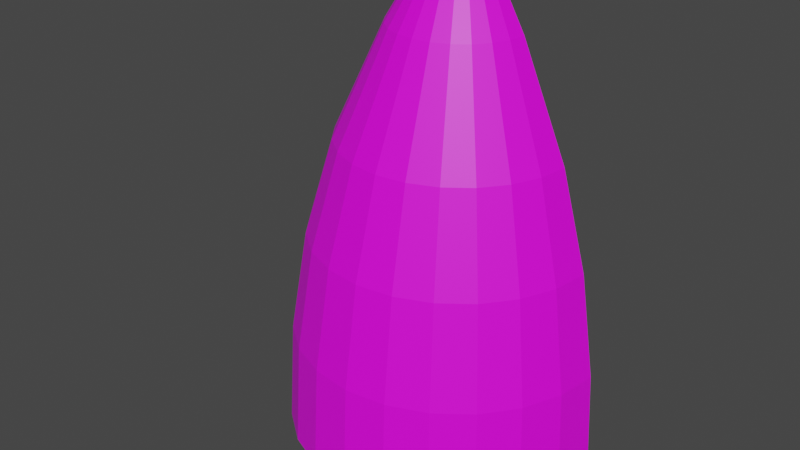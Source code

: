 # Source: model.blend  (saved by Blender 3.3.6; exported with 4.5.12 LTS)
import bpy
from mathutils import Matrix  # noqa: F401  (used for matrix-valued properties, if any)

bpy.ops.wm.read_factory_settings(use_empty=True)
scene = bpy.context.scene
scene.name = 'Scene'

# ---- images (referenced by path relative to the original .blend; pixels are not part of the script)
import os
ASSET_DIR = os.environ.get("B2B_ASSET_DIR", "")  # directory of the original .blend (textures are referenced by path, not embedded)
HERE = os.path.dirname(os.path.abspath(__file__))  # packed textures are extracted next to this script under _unpacked/

def load_image(name, relpath, width, height, colorspace="sRGB"):
    """Load a texture the original file referenced (path relative to the .blend, or extracted next to this script)."""
    p = next((c for c in (os.path.join(HERE, relpath), os.path.join(ASSET_DIR, relpath)) if relpath and os.path.exists(c)), "")
    if p:
        img = bpy.data.images.load(p, check_existing=True)
        img.name = name
    else:  # same state as the original file: an image datablock whose file is absent (Cycles renders it pink)
        img = bpy.data.images.new(name, width, height)
        img.source = "FILE"
        img.filepath = "//" + (relpath or name)
    img.colorspace_settings.name = colorspace
    return img
img_texture_png = load_image('texture.png', 'texture.png', 1024, 1024, 'sRGB')

# ---- materials (node trees are filled in below, after node groups)
mat_default = bpy.data.materials.new('default')

# ---- material node trees
mat_default.use_nodes = True; mat_default.node_tree.nodes.clear()
_N = mat_default.node_tree.nodes; _L = mat_default.node_tree.links
n0 = _N.new('ShaderNodeBsdfPrincipled'); n0.name = 'Principled BSDF'; n0.location = (10, 300)
n0.distribution = 'GGX'
n0.subsurface_method = 'RANDOM_WALK_SKIN'
n0.inputs[3].default_value = 1.45
n0.inputs[27].default_value = (0.0, 0.0, 0.0, 1.0)
n0.inputs[28].default_value = 1.0
n1 = _N.new('ShaderNodeOutputMaterial'); n1.name = 'Material Output'; n1.location = (300, 300)
n2 = _N.new('ShaderNodeTexImage'); n2.name = 'Image Texture'; n2.location = (-280, 270)
n2.image = img_texture_png
n3 = _N.new('ShaderNodeMath'); n3.name = 'Math'; n3.location = (0, 0)
n3.hide = True
n3.operation = 'GREATER_THAN'
_L.new(n0.outputs[0], n1.inputs[0])
_L.new(n2.outputs[0], n0.inputs[0])
_L.new(n2.outputs[1], n3.inputs[0])
_L.new(n3.outputs[0], n0.inputs[4])
n1.is_active_output = True

# ---- world
world_world = bpy.data.worlds.new('World'); scene.world = world_world
world_world.use_nodes = True; world_world.node_tree.nodes.clear()
_N = world_world.node_tree.nodes; _L = world_world.node_tree.links
n0 = _N.new('ShaderNodeOutputWorld'); n0.name = 'World Output'; n0.location = (300, 300)
n1 = _N.new('ShaderNodeBackground'); n1.name = 'Background'; n1.location = (10, 300)
n1.inputs[0].default_value = (0.05088, 0.05088, 0.05088, 1.0)
_L.new(n1.outputs[0], n0.inputs[0])
n0.is_active_output = True
world_world.color = (0.05088, 0.05088, 0.05088)
world_world.use_sun_shadow = False
world_world.sun_shadow_jitter_overblur = 0.0

# ---- meshes
me_cylinder = bpy.data.meshes.new('Cylinder')
me_cylinder.from_pydata([(0.7, 0.0, 0.0), (0.6755, 0.0, 0.4512), (0.6761, -0.1812, 0.0), (0.6524, -0.1748, 0.4512), (0.6062, -0.35, 0.0), (0.585, -0.3377, 0.4512), (0.495, -0.495, 0.0), (0.4776, -0.4776, 0.4512), (0.35, -0.6062, 0.0), (0.3377, -0.585, 0.4512), (0.1812, -0.6761, 0.0), (0.1748, -0.6524, 0.4512), (0.0, -0.7, 0.0), (4.354e-11, -0.6755, 0.4512), (-0.1812, -0.6761, 0.0), (-0.1748, -0.6524, 0.4512), (-0.35, -0.6062, 0.0), (-0.3377, -0.585, 0.4512), (-0.495, -0.495, 0.0), (-0.4776, -0.4776, 0.4512), (-0.6062, -0.35, 0.0), (-0.585, -0.3377, 0.4512), (-0.6761, -0.1812, 0.0), (-0.6524, -0.1748, 0.4512), (-0.7, 0.0, 0.0), (-0.6755, 0.0, 0.4512), (0.6061, -2.55e-10, 0.886), (0.5854, -0.1569, 0.886), (0.5249, -0.303, 0.886), (0.4286, -0.4286, 0.886), (0.303, -0.5249, 0.886), (0.1569, -0.5854, 0.886), (2.554e-08, -0.6061, 0.886), (-0.1569, -0.5854, 0.886), (-0.303, -0.5249, 0.886), (-0.4286, -0.4286, 0.886), (-0.5249, -0.303, 0.886), (-0.5854, -0.1569, 0.886), (-0.6061, -2.55e-10, 0.886), (0.4899, -2.061e-10, 1.291), (0.4732, -0.1268, 1.291), (0.4243, -0.245, 1.291), (0.3464, -0.3464, 1.291), (0.245, -0.4243, 1.291), (0.1268, -0.4732, 1.291), (3.799e-08, -0.4899, 1.291), (-0.1268, -0.4732, 1.291), (-0.245, -0.4243, 1.291), (-0.3464, -0.3464, 1.291), (-0.4243, -0.245, 1.291), (-0.4732, -0.1268, 1.291), (-0.4899, -2.061e-10, 1.291), (0.2856, 3.976e-10, 1.748), (0.2759, -0.07392, 1.748), (0.2474, -0.1428, 1.748), (0.202, -0.202, 1.748), (0.1428, -0.2474, 1.748), (0.07392, -0.2759, 1.748), (1.959e-08, -0.2856, 1.748), (-0.07392, -0.2759, 1.748), (-0.1428, -0.2474, 1.748), (-0.202, -0.202, 1.748), (-0.2474, -0.1428, 1.748), (-0.2759, -0.07392, 1.748), (-0.2856, 3.976e-10, 1.748), (0.1728, 1.312e-09, 1.942), (0.167, -0.04474, 1.942), (0.1497, -0.08642, 1.942), (0.1222, -0.1222, 1.942), (0.08642, -0.1497, 1.942), (0.04474, -0.167, 1.942), (4.11e-08, -0.1728, 1.942), (-0.04474, -0.167, 1.942), (-0.08642, -0.1497, 1.942), (-0.1222, -0.1222, 1.942), (-0.1497, -0.08642, 1.942), (-0.167, -0.04474, 1.942), (-0.1728, 1.312e-09, 1.942), (0.08335, 6.327e-10, 2.037), (0.08051, -0.02157, 2.037), (0.07219, -0.04168, 2.037), (0.05894, -0.05894, 2.037), (0.04168, -0.07219, 2.037), (0.02157, -0.08051, 2.037), (6.96e-08, -0.08335, 2.037), (-0.02157, -0.08051, 2.037), (-0.04168, -0.07219, 2.037), (-0.05894, -0.05894, 2.037), (-0.07219, -0.04168, 2.037), (-0.08051, -0.02157, 2.037), (-0.08335, 6.327e-10, 2.037), (0.03114, 1.822e-10, 2.067), (0.03008, -0.008059, 2.067), (0.02697, -0.01557, 2.067), (0.02202, -0.02202, 2.067), (0.01557, -0.02697, 2.067), (0.008059, -0.03008, 2.067), (9.825e-08, -0.03114, 2.067), (-0.008059, -0.03008, 2.067), (-0.01557, -0.02697, 2.067), (-0.02202, -0.02202, 2.067), (-0.02697, -0.01557, 2.067), (-0.03008, -0.008059, 2.067), (-0.03114, 1.822e-10, 2.067)], [], [(0, 1, 3, 2), (2, 3, 5, 4), (4, 5, 7, 6), (6, 7, 9, 8), (8, 9, 11, 10), (10, 11, 13, 12), (12, 13, 15, 14), (14, 15, 17, 16), (16, 17, 19, 18), (18, 19, 21, 20), (20, 21, 23, 22), (22, 23, 25, 24), (3, 1, 26, 27), (13, 11, 31, 32), (23, 21, 36, 37), (9, 7, 29, 30), (19, 17, 34, 35), (5, 3, 27, 28), (15, 13, 32, 33), (25, 23, 37, 38), (11, 9, 30, 31), (21, 19, 35, 36), (7, 5, 28, 29), (17, 15, 33, 34), (45, 44, 57, 58), (36, 35, 48, 49), (29, 28, 41, 42), (37, 36, 49, 50), (30, 29, 42, 43), (38, 37, 50, 51), (31, 30, 43, 44), (32, 31, 44, 45), (33, 32, 45, 46), (34, 33, 46, 47), (27, 26, 39, 40), (35, 34, 47, 48), (28, 27, 40, 41), (46, 45, 58, 59), (47, 46, 59, 60), (40, 39, 52, 53), (48, 47, 60, 61), (41, 40, 53, 54), (49, 48, 61, 62), (42, 41, 54, 55), (50, 49, 62, 63), (43, 42, 55, 56), (51, 50, 63, 64), (44, 43, 56, 57), (62, 61, 74, 75), (55, 54, 67, 68), (63, 62, 75, 76), (56, 55, 68, 69), (64, 63, 76, 77), (57, 56, 69, 70), (58, 57, 70, 71), (59, 58, 71, 72), (60, 59, 72, 73), (53, 52, 65, 66), (61, 60, 73, 74), (54, 53, 66, 67), (88, 87, 100, 101), (72, 71, 84, 85), (73, 72, 85, 86), (66, 65, 78, 79), (74, 73, 86, 87), (67, 66, 79, 80), (75, 74, 87, 88), (68, 67, 80, 81), (76, 75, 88, 89), (69, 68, 81, 82), (77, 76, 89, 90), (70, 69, 82, 83), (71, 70, 83, 84), (81, 80, 93, 94), (89, 88, 101, 102), (82, 81, 94, 95), (90, 89, 102, 103), (83, 82, 95, 96), (84, 83, 96, 97), (85, 84, 97, 98), (86, 85, 98, 99), (79, 78, 91, 92), (87, 86, 99, 100), (80, 79, 92, 93)])
_uv = me_cylinder.uv_layers.new(name='UVMap')
_uv.uv.foreach_set('vector', [0.9953, 0.001792, 0.9795, 0.2162, 0.9631, 0.2162, 0.9785, 0.001792, 0.9785, 0.001792, 0.9631, 0.2162, 0.9152, 0.2162, 0.929, 0.001792, 0.929, 0.001792, 0.9152, 0.2162, 0.839, 0.2162, 0.8503, 0.001792, 0.8503, 0.001792, 0.839, 0.2162, 0.7397, 0.2162, 0.7477, 0.001792, 0.7477, 0.001792, 0.7397, 0.2162, 0.6241, 0.2162, 0.6282, 0.001792, 0.6282, 0.001792, 0.6241, 0.2162, 0.5, 0.2162, 0.5, 0.001792, 0.5, 0.001792, 0.5, 0.2162, 0.3759, 0.2162, 0.3718, 0.001792, 0.3718, 0.001792, 0.3759, 0.2162, 0.2603, 0.2162, 0.2523, 0.001792, 0.2523, 0.001792, 0.2603, 0.2162, 0.161, 0.2162, 0.1497, 0.001792, 0.1497, 0.001792, 0.161, 0.2162, 0.08478, 0.2162, 0.07102, 0.001792, 0.07102, 0.001792, 0.08478, 0.2162, 0.03688, 0.2162, 0.02153, 0.001792, 0.02153, 0.001792, 0.03688, 0.2162, 0.02055, 0.2162, 0.004655, 0.001792, 0.9631, 0.2162, 0.9795, 0.2162, 0.9291, 0.4228, 0.9144, 0.4228, 0.5, 0.2162, 0.6241, 0.2162, 0.6111, 0.4228, 0.5, 0.4228, 0.03688, 0.2162, 0.08478, 0.2162, 0.1284, 0.4228, 0.08556, 0.4228, 0.7397, 0.2162, 0.839, 0.2162, 0.8034, 0.4228, 0.7145, 0.4228, 0.161, 0.2162, 0.2603, 0.2162, 0.2855, 0.4228, 0.1966, 0.4228, 0.9152, 0.2162, 0.9631, 0.2162, 0.9144, 0.4228, 0.8716, 0.4228, 0.3759, 0.2162, 0.5, 0.2162, 0.5, 0.4228, 0.3889, 0.4228, 0.02055, 0.2162, 0.03688, 0.2162, 0.08556, 0.4228, 0.07094, 0.4228, 0.6241, 0.2162, 0.7397, 0.2162, 0.7145, 0.4228, 0.6111, 0.4228, 0.08478, 0.2162, 0.161, 0.2162, 0.1966, 0.4228, 0.1284, 0.4228, 0.839, 0.2162, 0.9152, 0.2162, 0.8716, 0.4228, 0.8034, 0.4228, 0.2603, 0.2162, 0.3759, 0.2162, 0.3889, 0.4228, 0.2855, 0.4228, 0.5, 0.6151, 0.5898, 0.6151, 0.5524, 0.8325, 0.5, 0.8325, 0.1284, 0.4228, 0.1966, 0.4228, 0.2546, 0.6151, 0.1995, 0.6151, 0.8034, 0.4228, 0.8716, 0.4228, 0.8005, 0.6151, 0.7454, 0.6151, 0.08556, 0.4228, 0.1284, 0.4228, 0.1995, 0.6151, 0.1648, 0.6151, 0.7145, 0.4228, 0.8034, 0.4228, 0.7454, 0.6151, 0.6735, 0.6151, 0.07094, 0.4228, 0.08556, 0.4228, 0.1648, 0.6151, 0.153, 0.6151, 0.6111, 0.4228, 0.7145, 0.4228, 0.6735, 0.6151, 0.5898, 0.6151, 0.5, 0.4228, 0.6111, 0.4228, 0.5898, 0.6151, 0.5, 0.6151, 0.3889, 0.4228, 0.5, 0.4228, 0.5, 0.6151, 0.4102, 0.6151, 0.2855, 0.4228, 0.3889, 0.4228, 0.4102, 0.6151, 0.3265, 0.6151, 0.9144, 0.4228, 0.9291, 0.4228, 0.847, 0.6151, 0.8352, 0.6151, 0.1966, 0.4228, 0.2855, 0.4228, 0.3265, 0.6151, 0.2546, 0.6151, 0.8716, 0.4228, 0.9144, 0.4228, 0.8352, 0.6151, 0.8005, 0.6151, 0.4102, 0.6151, 0.5, 0.6151, 0.5, 0.8325, 0.4476, 0.8325, 0.3265, 0.6151, 0.4102, 0.6151, 0.4476, 0.8325, 0.3988, 0.8325, 0.8352, 0.6151, 0.847, 0.6151, 0.7024, 0.8325, 0.6955, 0.8325, 0.2546, 0.6151, 0.3265, 0.6151, 0.3988, 0.8325, 0.3569, 0.8325, 0.8005, 0.6151, 0.8352, 0.6151, 0.6955, 0.8325, 0.6753, 0.8325, 0.1995, 0.6151, 0.2546, 0.6151, 0.3569, 0.8325, 0.3247, 0.8325, 0.7454, 0.6151, 0.8005, 0.6151, 0.6753, 0.8325, 0.6431, 0.8325, 0.1648, 0.6151, 0.1995, 0.6151, 0.3247, 0.8325, 0.3045, 0.8325, 0.6735, 0.6151, 0.7454, 0.6151, 0.6431, 0.8325, 0.6012, 0.8325, 0.153, 0.6151, 0.1648, 0.6151, 0.3045, 0.8325, 0.2976, 0.8325, 0.5898, 0.6151, 0.6735, 0.6151, 0.6012, 0.8325, 0.5524, 0.8325, 0.3247, 0.8325, 0.3569, 0.8325, 0.4138, 0.9246, 0.3945, 0.9246, 0.6431, 0.8325, 0.6753, 0.8325, 0.6055, 0.9246, 0.5862, 0.9246, 0.3045, 0.8325, 0.3247, 0.8325, 0.3945, 0.9246, 0.3823, 0.9246, 0.6012, 0.8325, 0.6431, 0.8325, 0.5862, 0.9246, 0.5609, 0.9246, 0.2976, 0.8325, 0.3045, 0.8325, 0.3823, 0.9246, 0.3781, 0.9246, 0.5524, 0.8325, 0.6012, 0.8325, 0.5609, 0.9246, 0.5315, 0.9246, 0.5, 0.8325, 0.5524, 0.8325, 0.5315, 0.9246, 0.5, 0.9246, 0.4476, 0.8325, 0.5, 0.8325, 0.5, 0.9246, 0.4685, 0.9246, 0.3988, 0.8325, 0.4476, 0.8325, 0.4685, 0.9246, 0.4391, 0.9246, 0.6955, 0.8325, 0.7024, 0.8325, 0.6219, 0.9246, 0.6177, 0.9246, 0.3569, 0.8325, 0.3988, 0.8325, 0.4391, 0.9246, 0.4138, 0.9246, 0.6753, 0.8325, 0.6955, 0.8325, 0.6177, 0.9246, 0.6055, 0.9246, 0.4484, 0.9696, 0.4579, 0.9696, 0.4843, 0.984, 0.4807, 0.984, 0.4685, 0.9246, 0.5, 0.9246, 0.5, 0.9696, 0.4846, 0.9696, 0.4391, 0.9246, 0.4685, 0.9246, 0.4846, 0.9696, 0.4702, 0.9696, 0.6177, 0.9246, 0.6219, 0.9246, 0.5595, 0.9696, 0.5575, 0.9696, 0.4138, 0.9246, 0.4391, 0.9246, 0.4702, 0.9696, 0.4579, 0.9696, 0.6055, 0.9246, 0.6177, 0.9246, 0.5575, 0.9696, 0.5516, 0.9696, 0.3945, 0.9246, 0.4138, 0.9246, 0.4579, 0.9696, 0.4484, 0.9696, 0.5862, 0.9246, 0.6055, 0.9246, 0.5516, 0.9696, 0.5421, 0.9696, 0.3823, 0.9246, 0.3945, 0.9246, 0.4484, 0.9696, 0.4425, 0.9696, 0.5609, 0.9246, 0.5862, 0.9246, 0.5421, 0.9696, 0.5298, 0.9696, 0.3781, 0.9246, 0.3823, 0.9246, 0.4425, 0.9696, 0.4405, 0.9696, 0.5315, 0.9246, 0.5609, 0.9246, 0.5298, 0.9696, 0.5154, 0.9696, 0.5, 0.9246, 0.5315, 0.9246, 0.5154, 0.9696, 0.5, 0.9696, 0.5421, 0.9696, 0.5516, 0.9696, 0.5193, 0.984, 0.5157, 0.984, 0.4425, 0.9696, 0.4484, 0.9696, 0.4807, 0.984, 0.4785, 0.984, 0.5298, 0.9696, 0.5421, 0.9696, 0.5157, 0.984, 0.5111, 0.984, 0.4405, 0.9696, 0.4425, 0.9696, 0.4785, 0.984, 0.4778, 0.984, 0.5154, 0.9696, 0.5298, 0.9696, 0.5111, 0.984, 0.5058, 0.984, 0.5, 0.9696, 0.5154, 0.9696, 0.5058, 0.984, 0.5, 0.984, 0.4846, 0.9696, 0.5, 0.9696, 0.5, 0.984, 0.4942, 0.984, 0.4702, 0.9696, 0.4846, 0.9696, 0.4942, 0.984, 0.4889, 0.984, 0.5575, 0.9696, 0.5595, 0.9696, 0.5222, 0.984, 0.5215, 0.984, 0.4579, 0.9696, 0.4702, 0.9696, 0.4889, 0.984, 0.4843, 0.984, 0.5516, 0.9696, 0.5575, 0.9696, 0.5215, 0.984, 0.5193, 0.984])
me_cylinder.materials.append(mat_default)
me_cylinder.update()

# ---- objects
ob_empty = bpy.data.objects.new('Empty', img_texture_png)
ob_cylinder = bpy.data.objects.new('Cylinder', me_cylinder)

# ---- transforms, parenting, visibility, modifiers, constraints
ob_empty.location = (0.0, 0.0, 0.0)
ob_empty.rotation_euler = (1.571, -0.0, -0.0)
ob_empty.empty_display_type = 'IMAGE'
ob_empty.empty_display_size = 2.1
ob_empty.empty_image_offset = (-0.5, 0.0)
ob_cylinder.location = (0.0, 0.0, 0.0)

# ---- collection membership
scene.collection.objects.link(ob_empty)
scene.collection.objects.link(ob_cylinder)

# ---- scene / render settings (as saved in the file)
scene.frame_start = 1; scene.frame_end = 250; scene.frame_set(166)
scene.render.engine = 'BLENDER_EEVEE_NEXT'
scene.cycles.sampling_pattern = 'TABULATED_SOBOL'
scene.cycles.use_light_tree = False
scene.view_settings.view_transform = 'Filmic'
bpy.context.view_layer.update()

# ---- added for rendering (the .blend has no active camera and no usable light): camera, sun
cam_auto = bpy.data.cameras.new('AutoCamera')
cam_auto.lens = 50.0
cam_auto.sensor_width = 36.0
cam_auto.clip_end = 1000.0
ob_auto_camera = bpy.data.objects.new('AutoCamera', cam_auto)
scene.collection.objects.link(ob_auto_camera)
ob_auto_camera.location = (2.39891, -3.22869, 2.95263)
ob_auto_camera.rotation_euler = (1.09748, -7.21219e-08, 0.694738)
scene.camera = ob_auto_camera
light_auto_sun = bpy.data.lights.new('AutoSun', 'SUN')
light_auto_sun.energy = 3.0
light_auto_sun.angle = 0.0523599
ob_auto_sun = bpy.data.objects.new('AutoSun', light_auto_sun)
scene.collection.objects.link(ob_auto_sun)
ob_auto_sun.rotation_euler = (0.872665, 0.174533, 0.523599)
bpy.context.view_layer.update()
